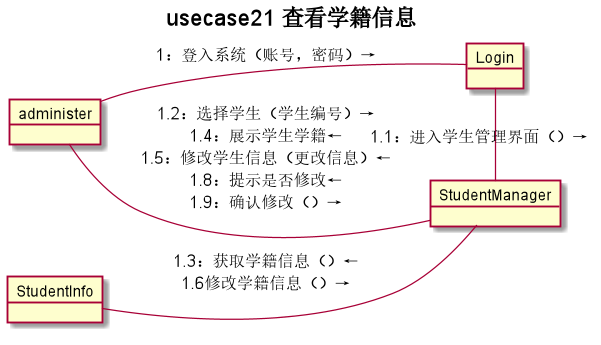

The diagram above was rendered by PlantUML. Its source (embedded in the PNG):
@startuml
left to right direction
title usecase21 **查看学籍信息**
object administer
object Login
object StudentManager
object StudentInfo
administer -- Login:"1：登入系统（账号，密码）→"
administer -- StudentManager:"1.2：选择学生（学生编号）→\n1.4：展示学生学籍←\n1.5：修改学生信息（更改信息）←\n1.8：提示是否修改←\n1.9：确认修改（）→"
Login - StudentManager:"1.1：进入学生管理界面（）→"
StudentInfo -- StudentManager:"1.3：获取学籍信息（）←\n1.6修改学籍信息（）→"


@enduml